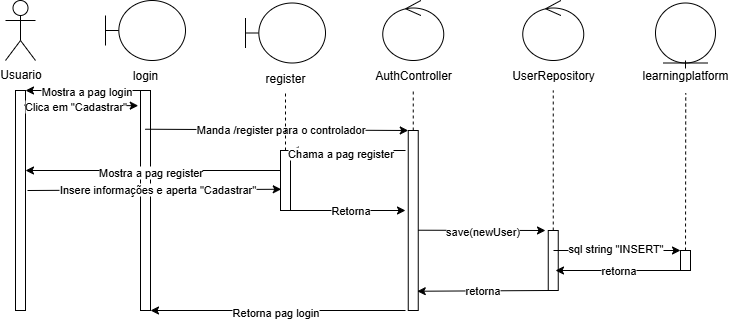

The diagram above was exported from draw.io. Its source (the exported page's mxGraphModel, read from the mxfile embedded in the PNG):
<mxGraphModel dx="967" dy="779" grid="1" gridSize="10" guides="1" tooltips="1" connect="1" arrows="1" fold="1" page="1" pageScale="1" pageWidth="850" pageHeight="1100" math="0" shadow="0">
  <root>
    <mxCell id="0" />
    <mxCell id="1" parent="0" />
    <mxCell id="2f_CZ7wBxxs9bvJQNSWN-3" value="Usuario" style="shape=umlActor;verticalLabelPosition=bottom;verticalAlign=top;html=1;outlineConnect=0;" vertex="1" parent="1">
      <mxGeometry x="60" y="50" width="30" height="60" as="geometry" />
    </mxCell>
    <mxCell id="2f_CZ7wBxxs9bvJQNSWN-9" value="" style="rounded=0;whiteSpace=wrap;html=1;" vertex="1" parent="1">
      <mxGeometry x="70" y="140" width="10" height="220" as="geometry" />
    </mxCell>
    <mxCell id="2f_CZ7wBxxs9bvJQNSWN-11" value="" style="shape=umlBoundary;whiteSpace=wrap;html=1;" vertex="1" parent="1">
      <mxGeometry x="160" y="50" width="80" height="60" as="geometry" />
    </mxCell>
    <mxCell id="2f_CZ7wBxxs9bvJQNSWN-12" value="login" style="text;html=1;align=center;verticalAlign=middle;whiteSpace=wrap;rounded=0;" vertex="1" parent="1">
      <mxGeometry x="150" y="110" width="100" height="30" as="geometry" />
    </mxCell>
    <mxCell id="2f_CZ7wBxxs9bvJQNSWN-13" style="edgeStyle=orthogonalEdgeStyle;rounded=0;orthogonalLoop=1;jettySize=auto;html=1;exitX=0.5;exitY=0;exitDx=0;exitDy=0;entryX=0.5;entryY=1;entryDx=0;entryDy=0;endArrow=none;startFill=0;dashed=1;dashPattern=8 8;" edge="1" parent="1" source="2f_CZ7wBxxs9bvJQNSWN-15" target="2f_CZ7wBxxs9bvJQNSWN-12">
      <mxGeometry relative="1" as="geometry" />
    </mxCell>
    <mxCell id="2f_CZ7wBxxs9bvJQNSWN-15" value="" style="rounded=0;whiteSpace=wrap;html=1;" vertex="1" parent="1">
      <mxGeometry x="195" y="140" width="10" height="220" as="geometry" />
    </mxCell>
    <mxCell id="2f_CZ7wBxxs9bvJQNSWN-16" value="" style="ellipse;shape=umlControl;whiteSpace=wrap;html=1;" vertex="1" parent="1">
      <mxGeometry x="437.25" y="50" width="61" height="60" as="geometry" />
    </mxCell>
    <mxCell id="2f_CZ7wBxxs9bvJQNSWN-17" value="AuthController" style="text;html=1;align=center;verticalAlign=middle;whiteSpace=wrap;rounded=0;" vertex="1" parent="1">
      <mxGeometry x="410" y="110" width="115.5" height="30" as="geometry" />
    </mxCell>
    <mxCell id="2f_CZ7wBxxs9bvJQNSWN-24" value="&lt;div&gt;&lt;br&gt;&lt;/div&gt;&lt;div&gt;&lt;br&gt;&lt;/div&gt;" style="ellipse;shape=umlEntity;whiteSpace=wrap;html=1;" vertex="1" parent="1">
      <mxGeometry x="710" y="52.5" width="60" height="60" as="geometry" />
    </mxCell>
    <mxCell id="2f_CZ7wBxxs9bvJQNSWN-25" style="edgeStyle=orthogonalEdgeStyle;rounded=0;orthogonalLoop=1;jettySize=auto;html=1;exitX=0.5;exitY=0;exitDx=0;exitDy=0;entryX=0.5;entryY=1;entryDx=0;entryDy=0;endArrow=none;startFill=0;dashed=1;dashPattern=8 8;" edge="1" parent="1" source="2f_CZ7wBxxs9bvJQNSWN-48">
      <mxGeometry relative="1" as="geometry">
        <mxPoint x="740" y="125.5" as="targetPoint" />
      </mxGeometry>
    </mxCell>
    <mxCell id="2f_CZ7wBxxs9bvJQNSWN-29" value="" style="shape=umlBoundary;whiteSpace=wrap;html=1;" vertex="1" parent="1">
      <mxGeometry x="300" y="52.5" width="80" height="60" as="geometry" />
    </mxCell>
    <mxCell id="2f_CZ7wBxxs9bvJQNSWN-30" value="register" style="text;html=1;align=center;verticalAlign=middle;whiteSpace=wrap;rounded=0;" vertex="1" parent="1">
      <mxGeometry x="290" y="112.5" width="100" height="30" as="geometry" />
    </mxCell>
    <mxCell id="2f_CZ7wBxxs9bvJQNSWN-48" value="learningplatform" style="text;html=1;align=center;verticalAlign=middle;whiteSpace=wrap;rounded=0;" vertex="1" parent="1">
      <mxGeometry x="690" y="110" width="100" height="30" as="geometry" />
    </mxCell>
    <mxCell id="2f_CZ7wBxxs9bvJQNSWN-93" value="" style="rounded=0;whiteSpace=wrap;html=1;" vertex="1" parent="1">
      <mxGeometry x="335" y="200" width="10" height="60" as="geometry" />
    </mxCell>
    <mxCell id="2f_CZ7wBxxs9bvJQNSWN-101" value="" style="endArrow=none;dashed=1;html=1;rounded=0;entryX=0.5;entryY=1;entryDx=0;entryDy=0;" edge="1" parent="1" source="2f_CZ7wBxxs9bvJQNSWN-99" target="2f_CZ7wBxxs9bvJQNSWN-17">
      <mxGeometry width="50" height="50" relative="1" as="geometry">
        <mxPoint x="467.25" y="440" as="sourcePoint" />
        <mxPoint x="467.25" y="160" as="targetPoint" />
        <Array as="points" />
      </mxGeometry>
    </mxCell>
    <mxCell id="2f_CZ7wBxxs9bvJQNSWN-102" value="" style="endArrow=none;dashed=1;html=1;rounded=0;entryX=0.5;entryY=1;entryDx=0;entryDy=0;" edge="1" parent="1" source="2f_CZ7wBxxs9bvJQNSWN-135">
      <mxGeometry width="50" height="50" relative="1" as="geometry">
        <mxPoint x="739.5" y="442.5" as="sourcePoint" />
        <mxPoint x="740.25" y="142.5" as="targetPoint" />
        <Array as="points" />
      </mxGeometry>
    </mxCell>
    <mxCell id="2f_CZ7wBxxs9bvJQNSWN-103" value="" style="endArrow=classic;html=1;rounded=0;exitX=0;exitY=0;exitDx=0;exitDy=0;entryX=1;entryY=0;entryDx=0;entryDy=0;" edge="1" parent="1" source="2f_CZ7wBxxs9bvJQNSWN-15" target="2f_CZ7wBxxs9bvJQNSWN-9">
      <mxGeometry width="50" height="50" relative="1" as="geometry">
        <mxPoint x="420" y="390" as="sourcePoint" />
        <mxPoint x="470" y="340" as="targetPoint" />
      </mxGeometry>
    </mxCell>
    <mxCell id="2f_CZ7wBxxs9bvJQNSWN-104" value="Mostra a pag login" style="edgeLabel;html=1;align=center;verticalAlign=middle;resizable=0;points=[];" vertex="1" connectable="0" parent="2f_CZ7wBxxs9bvJQNSWN-103">
      <mxGeometry x="0.1304" y="-1" relative="1" as="geometry">
        <mxPoint x="10" y="1" as="offset" />
      </mxGeometry>
    </mxCell>
    <mxCell id="2f_CZ7wBxxs9bvJQNSWN-105" value="" style="endArrow=classic;html=1;rounded=0;exitX=0.875;exitY=0.066;exitDx=0;exitDy=0;entryX=-0.225;entryY=0.069;entryDx=0;entryDy=0;entryPerimeter=0;exitPerimeter=0;" edge="1" parent="1" source="2f_CZ7wBxxs9bvJQNSWN-9" target="2f_CZ7wBxxs9bvJQNSWN-15">
      <mxGeometry width="50" height="50" relative="1" as="geometry">
        <mxPoint x="195" y="200" as="sourcePoint" />
        <mxPoint x="80" y="200" as="targetPoint" />
      </mxGeometry>
    </mxCell>
    <mxCell id="2f_CZ7wBxxs9bvJQNSWN-106" value="Clica em &quot;Cadastrar&quot;" style="edgeLabel;html=1;align=center;verticalAlign=middle;resizable=0;points=[];" vertex="1" connectable="0" parent="2f_CZ7wBxxs9bvJQNSWN-105">
      <mxGeometry x="0.1304" y="-1" relative="1" as="geometry">
        <mxPoint x="-13" as="offset" />
      </mxGeometry>
    </mxCell>
    <mxCell id="2f_CZ7wBxxs9bvJQNSWN-107" value="" style="endArrow=classic;html=1;rounded=0;entryX=0;entryY=0;entryDx=0;entryDy=0;exitX=0.475;exitY=0.176;exitDx=0;exitDy=0;exitPerimeter=0;" edge="1" parent="1" source="2f_CZ7wBxxs9bvJQNSWN-15" target="2f_CZ7wBxxs9bvJQNSWN-99">
      <mxGeometry width="50" height="50" relative="1" as="geometry">
        <mxPoint x="210" y="180" as="sourcePoint" />
        <mxPoint x="270" y="180" as="targetPoint" />
      </mxGeometry>
    </mxCell>
    <mxCell id="2f_CZ7wBxxs9bvJQNSWN-111" value="Manda /register para o controlador" style="edgeLabel;html=1;align=center;verticalAlign=middle;resizable=0;points=[];" vertex="1" connectable="0" parent="2f_CZ7wBxxs9bvJQNSWN-107">
      <mxGeometry x="0.025" y="1" relative="1" as="geometry">
        <mxPoint as="offset" />
      </mxGeometry>
    </mxCell>
    <mxCell id="2f_CZ7wBxxs9bvJQNSWN-99" value="" style="rounded=0;whiteSpace=wrap;html=1;" vertex="1" parent="1">
      <mxGeometry x="462.75" y="180" width="10" height="180" as="geometry" />
    </mxCell>
    <mxCell id="2f_CZ7wBxxs9bvJQNSWN-112" value="" style="endArrow=classic;html=1;rounded=0;entryX=1;entryY=0;entryDx=0;entryDy=0;" edge="1" parent="1" target="2f_CZ7wBxxs9bvJQNSWN-93">
      <mxGeometry width="50" height="50" relative="1" as="geometry">
        <mxPoint x="460" y="200" as="sourcePoint" />
        <mxPoint x="920" y="420" as="targetPoint" />
      </mxGeometry>
    </mxCell>
    <mxCell id="2f_CZ7wBxxs9bvJQNSWN-121" value="Chama a pag register" style="edgeLabel;html=1;align=center;verticalAlign=middle;resizable=0;points=[];" vertex="1" connectable="0" parent="2f_CZ7wBxxs9bvJQNSWN-112">
      <mxGeometry x="0.1431" y="2" relative="1" as="geometry">
        <mxPoint as="offset" />
      </mxGeometry>
    </mxCell>
    <mxCell id="2f_CZ7wBxxs9bvJQNSWN-114" value="" style="endArrow=none;dashed=1;html=1;rounded=0;entryX=0.5;entryY=1;entryDx=0;entryDy=0;" edge="1" parent="1" target="2f_CZ7wBxxs9bvJQNSWN-30">
      <mxGeometry width="50" height="50" relative="1" as="geometry">
        <mxPoint x="340" y="200" as="sourcePoint" />
        <mxPoint x="420.75" y="340" as="targetPoint" />
        <Array as="points">
          <mxPoint x="340" y="200" />
        </Array>
      </mxGeometry>
    </mxCell>
    <mxCell id="2f_CZ7wBxxs9bvJQNSWN-115" value="" style="endArrow=classic;html=1;rounded=0;" edge="1" parent="1">
      <mxGeometry width="50" height="50" relative="1" as="geometry">
        <mxPoint x="335" y="220" as="sourcePoint" />
        <mxPoint x="80" y="220" as="targetPoint" />
      </mxGeometry>
    </mxCell>
    <mxCell id="2f_CZ7wBxxs9bvJQNSWN-116" value="Mostra a pag register" style="edgeLabel;html=1;align=center;verticalAlign=middle;resizable=0;points=[];" vertex="1" connectable="0" parent="2f_CZ7wBxxs9bvJQNSWN-115">
      <mxGeometry x="0.025" y="1" relative="1" as="geometry">
        <mxPoint as="offset" />
      </mxGeometry>
    </mxCell>
    <mxCell id="2f_CZ7wBxxs9bvJQNSWN-117" value="" style="endArrow=classic;html=1;rounded=0;entryX=0.075;entryY=0.646;entryDx=0;entryDy=0;entryPerimeter=0;" edge="1" parent="1" target="2f_CZ7wBxxs9bvJQNSWN-93">
      <mxGeometry width="50" height="50" relative="1" as="geometry">
        <mxPoint x="82" y="240" as="sourcePoint" />
        <mxPoint x="160" y="260" as="targetPoint" />
      </mxGeometry>
    </mxCell>
    <mxCell id="2f_CZ7wBxxs9bvJQNSWN-118" value="Insere informações e aperta &quot;Cadastrar&quot;" style="edgeLabel;html=1;align=center;verticalAlign=middle;resizable=0;points=[];" vertex="1" connectable="0" parent="2f_CZ7wBxxs9bvJQNSWN-117">
      <mxGeometry x="0.025" y="1" relative="1" as="geometry">
        <mxPoint as="offset" />
      </mxGeometry>
    </mxCell>
    <mxCell id="2f_CZ7wBxxs9bvJQNSWN-119" value="" style="endArrow=classic;html=1;rounded=0;entryX=0.875;entryY=0.399;entryDx=0;entryDy=0;entryPerimeter=0;" edge="1" parent="1">
      <mxGeometry width="50" height="50" relative="1" as="geometry">
        <mxPoint x="460" y="360" as="sourcePoint" />
        <mxPoint x="205" y="360.00000000000006" as="targetPoint" />
      </mxGeometry>
    </mxCell>
    <mxCell id="2f_CZ7wBxxs9bvJQNSWN-120" value="Retorna pag login" style="edgeLabel;html=1;align=center;verticalAlign=middle;resizable=0;points=[];" vertex="1" connectable="0" parent="2f_CZ7wBxxs9bvJQNSWN-119">
      <mxGeometry x="0.025" y="1" relative="1" as="geometry">
        <mxPoint as="offset" />
      </mxGeometry>
    </mxCell>
    <mxCell id="2f_CZ7wBxxs9bvJQNSWN-122" value="" style="ellipse;shape=umlControl;whiteSpace=wrap;html=1;" vertex="1" parent="1">
      <mxGeometry x="577.25" y="50" width="61" height="60" as="geometry" />
    </mxCell>
    <mxCell id="2f_CZ7wBxxs9bvJQNSWN-123" value="UserRepository" style="text;html=1;align=center;verticalAlign=middle;whiteSpace=wrap;rounded=0;" vertex="1" parent="1">
      <mxGeometry x="550" y="110" width="115.5" height="30" as="geometry" />
    </mxCell>
    <mxCell id="2f_CZ7wBxxs9bvJQNSWN-124" value="" style="endArrow=none;dashed=1;html=1;rounded=0;entryX=0.5;entryY=1;entryDx=0;entryDy=0;" edge="1" parent="1" source="2f_CZ7wBxxs9bvJQNSWN-126" target="2f_CZ7wBxxs9bvJQNSWN-123">
      <mxGeometry width="50" height="50" relative="1" as="geometry">
        <mxPoint x="607.25" y="440" as="sourcePoint" />
        <mxPoint x="607.25" y="160" as="targetPoint" />
        <Array as="points" />
      </mxGeometry>
    </mxCell>
    <mxCell id="2f_CZ7wBxxs9bvJQNSWN-126" value="" style="rounded=0;whiteSpace=wrap;html=1;" vertex="1" parent="1">
      <mxGeometry x="602.75" y="280" width="10" height="60" as="geometry" />
    </mxCell>
    <mxCell id="2f_CZ7wBxxs9bvJQNSWN-127" value="" style="endArrow=classic;html=1;rounded=0;exitX=1;exitY=1;exitDx=0;exitDy=0;" edge="1" parent="1" source="2f_CZ7wBxxs9bvJQNSWN-93">
      <mxGeometry width="50" height="50" relative="1" as="geometry">
        <mxPoint x="591.25" y="320.3000000000002" as="sourcePoint" />
        <mxPoint x="460" y="260" as="targetPoint" />
      </mxGeometry>
    </mxCell>
    <mxCell id="2f_CZ7wBxxs9bvJQNSWN-128" value="Retorna" style="edgeLabel;html=1;align=center;verticalAlign=middle;resizable=0;points=[];" vertex="1" connectable="0" parent="2f_CZ7wBxxs9bvJQNSWN-127">
      <mxGeometry x="0.025" y="1" relative="1" as="geometry">
        <mxPoint as="offset" />
      </mxGeometry>
    </mxCell>
    <mxCell id="2f_CZ7wBxxs9bvJQNSWN-131" value="" style="endArrow=classic;html=1;rounded=0;exitX=1;exitY=0.554;exitDx=0;exitDy=0;exitPerimeter=0;" edge="1" parent="1" source="2f_CZ7wBxxs9bvJQNSWN-99">
      <mxGeometry width="50" height="50" relative="1" as="geometry">
        <mxPoint x="510" y="280" as="sourcePoint" />
        <mxPoint x="600" y="280" as="targetPoint" />
      </mxGeometry>
    </mxCell>
    <mxCell id="2f_CZ7wBxxs9bvJQNSWN-134" value="save(newUser)" style="edgeLabel;html=1;align=center;verticalAlign=middle;resizable=0;points=[];" vertex="1" connectable="0" parent="2f_CZ7wBxxs9bvJQNSWN-131">
      <mxGeometry x="0.0098" y="-1" relative="1" as="geometry">
        <mxPoint as="offset" />
      </mxGeometry>
    </mxCell>
    <mxCell id="2f_CZ7wBxxs9bvJQNSWN-135" value="" style="rounded=0;whiteSpace=wrap;html=1;" vertex="1" parent="1">
      <mxGeometry x="735" y="300" width="10" height="20" as="geometry" />
    </mxCell>
    <mxCell id="2f_CZ7wBxxs9bvJQNSWN-137" value="" style="endArrow=classic;html=1;rounded=0;exitX=1;exitY=1;exitDx=0;exitDy=0;" edge="1" parent="1">
      <mxGeometry width="50" height="50" relative="1" as="geometry">
        <mxPoint x="608" y="300" as="sourcePoint" />
        <mxPoint x="735" y="300" as="targetPoint" />
      </mxGeometry>
    </mxCell>
    <mxCell id="2f_CZ7wBxxs9bvJQNSWN-145" value="sql string &quot;INSERT&quot;" style="edgeLabel;html=1;align=center;verticalAlign=middle;resizable=0;points=[];" vertex="1" connectable="0" parent="2f_CZ7wBxxs9bvJQNSWN-137">
      <mxGeometry x="-0.0394" y="3" relative="1" as="geometry">
        <mxPoint as="offset" />
      </mxGeometry>
    </mxCell>
    <mxCell id="2f_CZ7wBxxs9bvJQNSWN-146" value="" style="endArrow=classic;html=1;rounded=0;exitX=0;exitY=1;exitDx=0;exitDy=0;" edge="1" parent="1" source="2f_CZ7wBxxs9bvJQNSWN-135">
      <mxGeometry width="50" height="50" relative="1" as="geometry">
        <mxPoint x="620" y="340" as="sourcePoint" />
        <mxPoint x="610" y="320" as="targetPoint" />
      </mxGeometry>
    </mxCell>
    <mxCell id="2f_CZ7wBxxs9bvJQNSWN-147" value="retorna" style="edgeLabel;html=1;align=center;verticalAlign=middle;resizable=0;points=[];" vertex="1" connectable="0" parent="2f_CZ7wBxxs9bvJQNSWN-146">
      <mxGeometry x="0.0098" y="-1" relative="1" as="geometry">
        <mxPoint as="offset" />
      </mxGeometry>
    </mxCell>
    <mxCell id="2f_CZ7wBxxs9bvJQNSWN-149" value="" style="endArrow=classic;html=1;rounded=0;entryX=0.9;entryY=0.893;entryDx=0;entryDy=0;entryPerimeter=0;exitX=0;exitY=1;exitDx=0;exitDy=0;" edge="1" parent="1" source="2f_CZ7wBxxs9bvJQNSWN-126" target="2f_CZ7wBxxs9bvJQNSWN-99">
      <mxGeometry width="50" height="50" relative="1" as="geometry">
        <mxPoint x="560" y="390" as="sourcePoint" />
        <mxPoint x="637" y="340" as="targetPoint" />
      </mxGeometry>
    </mxCell>
    <mxCell id="2f_CZ7wBxxs9bvJQNSWN-150" value="retorna" style="edgeLabel;html=1;align=center;verticalAlign=middle;resizable=0;points=[];" vertex="1" connectable="0" parent="2f_CZ7wBxxs9bvJQNSWN-149">
      <mxGeometry x="0.0098" y="-1" relative="1" as="geometry">
        <mxPoint as="offset" />
      </mxGeometry>
    </mxCell>
  </root>
</mxGraphModel>